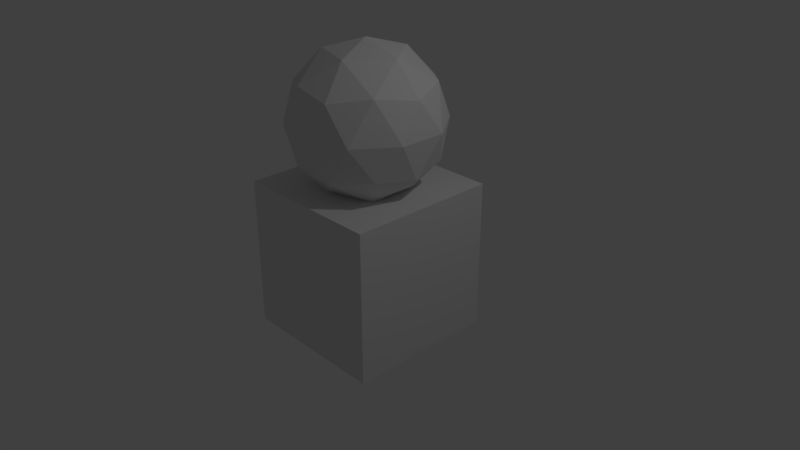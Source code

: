 # Source: first.blend  (saved by Blender 2.79.0; exported with 4.5.12 LTS)
import bpy
from mathutils import Matrix  # noqa: F401  (used for matrix-valued properties, if any)

bpy.ops.wm.read_factory_settings(use_empty=True)
scene = bpy.context.scene
scene.name = 'Scene'

# ---- collections
col_collection_1 = bpy.data.collections.new('Collection 1'); scene.collection.children.link(col_collection_1)

# ---- materials (node trees are filled in below, after node groups)
mat_material = bpy.data.materials.new('Material')
mat_material.alpha_threshold = 0.0
mat_material.use_transparent_shadow = False
mat_material.roughness = 0.5
mat_material.line_color = (0.0, 0.0, 0.0, 1.0)

# ---- material node trees

# ---- world
world_world = bpy.data.worlds.new('World'); scene.world = world_world
world_world.color = (0.05088, 0.05088, 0.05088)
world_world.use_sun_shadow = False
world_world.sun_shadow_jitter_overblur = 0.0
world_world.cycles.sampling_method = 'MANUAL'

# ---- cameras
cam_camera = bpy.data.cameras.new('Camera')
cam_camera.clip_end = 100.0
cam_camera.lens = 35.0
cam_camera.sensor_width = 32.0
cam_camera.sensor_height = 18.0
cam_camera.ortho_scale = 7.314
cam_camera.dof.focus_distance = 0.0
cam_camera.dof.aperture_fstop = 128.0

# ---- lights
light_lamp = bpy.data.lights.new('Lamp', 'POINT')
light_lamp.transmission_factor = 0.0
light_lamp.cutoff_distance = 30.0
light_lamp.energy = 100.0
light_lamp.shadow_buffer_clip_start = 1.001
light_lamp.shadow_soft_size = 0.1
light_lamp.shadow_maximum_resolution = 0.006
light_lamp.use_absolute_resolution = True

# ---- meshes
me_icosphere = bpy.data.meshes.new('Icosphere')
me_icosphere.from_pydata([(0.0, 0.0, -1.0), (0.7236, -0.5257, -0.4472), (-0.2764, -0.8506, -0.4472), (-0.8944, 0.0, -0.4472), (-0.2764, 0.8506, -0.4472), (0.7236, 0.5257, -0.4472), (0.2764, -0.8506, 0.4472), (-0.7236, -0.5257, 0.4472), (-0.7236, 0.5257, 0.4472), (0.2764, 0.8506, 0.4472), (0.8944, 0.0, 0.4472), (0.0, 0.0, 1.0), (-0.1625, -0.5, -0.8507), (0.4253, -0.309, -0.8507), (0.2629, -0.809, -0.5257), (0.8506, 0.0, -0.5257), (0.4253, 0.309, -0.8507), (-0.5257, 0.0, -0.8507), (-0.6882, -0.5, -0.5257), (-0.1625, 0.5, -0.8507), (-0.6882, 0.5, -0.5257), (0.2629, 0.809, -0.5257), (0.9511, -0.309, 0.0), (0.9511, 0.309, 0.0), (0.0, -1.0, 0.0), (0.5878, -0.809, 0.0), (-0.9511, -0.309, 0.0), (-0.5878, -0.809, 0.0), (-0.5878, 0.809, 0.0), (-0.9511, 0.309, 0.0), (0.5878, 0.809, 0.0), (0.0, 1.0, 0.0), (0.6882, -0.5, 0.5257), (-0.2629, -0.809, 0.5257), (-0.8506, 0.0, 0.5257), (-0.2629, 0.809, 0.5257), (0.6882, 0.5, 0.5257), (0.1625, -0.5, 0.8507), (0.5257, 0.0, 0.8507), (-0.4253, -0.309, 0.8507), (-0.4253, 0.309, 0.8507), (0.1625, 0.5, 0.8507)], [], [(0, 13, 12), (1, 13, 15), (0, 12, 17), (0, 17, 19), (0, 19, 16), (1, 15, 22), (2, 14, 24), (3, 18, 26), (4, 20, 28), (5, 21, 30), (1, 22, 25), (2, 24, 27), (3, 26, 29), (4, 28, 31), (5, 30, 23), (6, 32, 37), (7, 33, 39), (8, 34, 40), (9, 35, 41), (10, 36, 38), (38, 41, 11), (38, 36, 41), (36, 9, 41), (41, 40, 11), (41, 35, 40), (35, 8, 40), (40, 39, 11), (40, 34, 39), (34, 7, 39), (39, 37, 11), (39, 33, 37), (33, 6, 37), (37, 38, 11), (37, 32, 38), (32, 10, 38), (23, 36, 10), (23, 30, 36), (30, 9, 36), (31, 35, 9), (31, 28, 35), (28, 8, 35), (29, 34, 8), (29, 26, 34), (26, 7, 34), (27, 33, 7), (27, 24, 33), (24, 6, 33), (25, 32, 6), (25, 22, 32), (22, 10, 32), (30, 31, 9), (30, 21, 31), (21, 4, 31), (28, 29, 8), (28, 20, 29), (20, 3, 29), (26, 27, 7), (26, 18, 27), (18, 2, 27), (24, 25, 6), (24, 14, 25), (14, 1, 25), (22, 23, 10), (22, 15, 23), (15, 5, 23), (16, 21, 5), (16, 19, 21), (19, 4, 21), (19, 20, 4), (19, 17, 20), (17, 3, 20), (17, 18, 3), (17, 12, 18), (12, 2, 18), (15, 16, 5), (15, 13, 16), (13, 0, 16), (12, 14, 2), (12, 13, 14), (13, 1, 14)])
me_icosphere.use_remesh_preserve_volume = False
me_icosphere.use_remesh_preserve_attributes = False
me_icosphere.use_mirror_vertex_groups = False
me_icosphere.update()
me_cube = bpy.data.meshes.new('Cube')
me_cube.from_pydata([(1.0, 1.0, -1.0), (1.0, -1.0, -1.0), (-1.0, -1.0, -1.0), (-1.0, 1.0, -1.0), (1.0, 1.0, 1.0), (1.0, -1.0, 1.0), (-1.0, -1.0, 1.0), (-1.0, 1.0, 1.0)], [], [(0, 1, 2, 3), (4, 7, 6, 5), (0, 4, 5, 1), (1, 5, 6, 2), (2, 6, 7, 3), (4, 0, 3, 7)])
me_cube.materials.append(mat_material)
me_cube.use_remesh_preserve_volume = False
me_cube.use_remesh_preserve_attributes = False
me_cube.use_mirror_vertex_groups = False
me_cube.update()

# ---- objects
ob_icosphere = bpy.data.objects.new('Icosphere', me_icosphere)
ob_cube = bpy.data.objects.new('Cube', me_cube)
ob_lamp = bpy.data.objects.new('Lamp', light_lamp)
ob_camera = bpy.data.objects.new('Camera', cam_camera)

# ---- transforms, parenting, visibility, modifiers, constraints
ob_icosphere.location = (0.01903, -0.01006, 1.827)
ob_icosphere.lineart.crease_threshold = 0.0
ob_cube.location = (0.0, 0.0, 0.0)
ob_cube.lock_rotations_4d = False
ob_cube.empty_display_type = 'ARROWS'
ob_cube.lineart.crease_threshold = 0.0
ob_lamp.location = (4.076, 1.005, 5.904)
ob_lamp.rotation_euler = (0.6503, 0.05522, 1.866)
ob_lamp.lock_rotations_4d = False
ob_lamp.empty_display_type = 'ARROWS'
ob_lamp.color = (0.0, 0.0, 0.0, 0.0)
ob_lamp.lineart.crease_threshold = 0.0
ob_camera.location = (7.481, -6.508, 5.344)
ob_camera.rotation_euler = (1.109, 0.0, 0.8149)
ob_camera.lock_rotations_4d = False
ob_camera.empty_display_type = 'ARROWS'
ob_camera.color = (0.0, 0.0, 0.0, 0.0)
ob_camera.display_type = 'WIRE'
ob_camera.lineart.crease_threshold = 0.0

# ---- collection membership
col_collection_1.objects.link(ob_icosphere)
col_collection_1.objects.link(ob_cube)
col_collection_1.objects.link(ob_lamp)
col_collection_1.objects.link(ob_camera)

# ---- scene / render settings (as saved in the file)
scene.camera = ob_camera
scene.frame_start = 1; scene.frame_end = 250; scene.frame_set(1)
scene.render.engine = 'BLENDER_EEVEE_NEXT'
scene.render.resolution_percentage = 50
scene.render.dither_intensity = 0.0
scene.cycles.use_denoising = False
scene.cycles.samples = 128
scene.cycles.sampling_pattern = 'TABULATED_SOBOL'
scene.cycles.use_adaptive_sampling = False
scene.cycles.use_light_tree = False
scene.cycles.blur_glossy = 0.0
scene.cycles.sample_clamp_indirect = 0.0
scene.view_settings.view_transform = 'Standard'
bpy.context.view_layer.update()
